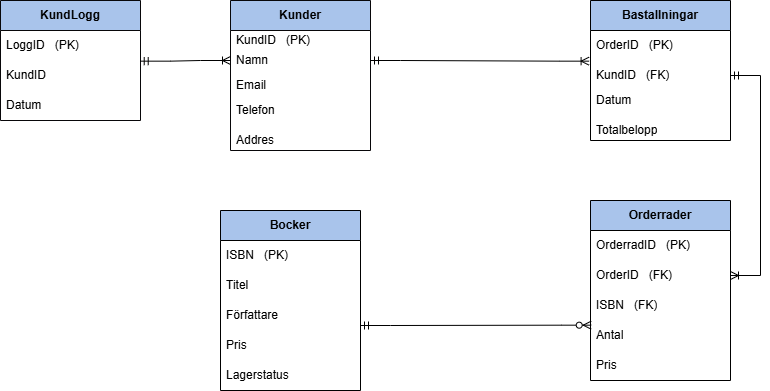

The diagram above was exported from draw.io. Its source (the exported page's mxGraphModel, read from the mxfile embedded in the PNG):
<mxGraphModel dx="1613" dy="451" grid="1" gridSize="10" guides="1" tooltips="1" connect="1" arrows="1" fold="1" page="1" pageScale="1" pageWidth="827" pageHeight="1169" math="0" shadow="0">
  <root>
    <mxCell id="0" />
    <mxCell id="1" parent="0" />
    <mxCell id="d6p_66yPNBcuiQ2sj1VA-1" parent="1" style="swimlane;fontStyle=0;childLayout=stackLayout;horizontal=1;startSize=30;horizontalStack=0;resizeParent=1;resizeParentMax=0;resizeLast=0;collapsible=1;marginBottom=0;whiteSpace=wrap;html=1;strokeColor=#080709;fillColor=#A9C4EB;" value="&lt;b&gt;Kunder&lt;/b&gt;" vertex="1">
      <mxGeometry height="150" width="140" x="80" y="160" as="geometry" />
    </mxCell>
    <mxCell id="d6p_66yPNBcuiQ2sj1VA-2" parent="d6p_66yPNBcuiQ2sj1VA-1" style="text;strokeColor=none;fillColor=none;align=left;verticalAlign=middle;spacingLeft=4;spacingRight=4;overflow=hidden;points=[[0,0.5],[1,0.5]];portConstraint=eastwest;rotatable=0;whiteSpace=wrap;html=1;" value="KundID&amp;nbsp; &amp;nbsp;(PK)&lt;div&gt;&lt;br&gt;&lt;/div&gt;" vertex="1">
      <mxGeometry height="20" width="140" y="30" as="geometry" />
    </mxCell>
    <mxCell id="d6p_66yPNBcuiQ2sj1VA-3" parent="d6p_66yPNBcuiQ2sj1VA-1" style="text;strokeColor=none;fillColor=none;align=left;verticalAlign=middle;spacingLeft=4;spacingRight=4;overflow=hidden;points=[[0,0.5],[1,0.5]];portConstraint=eastwest;rotatable=0;whiteSpace=wrap;html=1;" value="Namn&lt;div&gt;&lt;br&gt;&lt;/div&gt;" vertex="1">
      <mxGeometry height="20" width="140" y="50" as="geometry" />
    </mxCell>
    <mxCell id="d6p_66yPNBcuiQ2sj1VA-4" parent="d6p_66yPNBcuiQ2sj1VA-1" style="text;strokeColor=none;fillColor=none;align=left;verticalAlign=middle;spacingLeft=4;spacingRight=4;overflow=hidden;points=[[0,0.5],[1,0.5]];portConstraint=eastwest;rotatable=0;whiteSpace=wrap;html=1;" value="Email" vertex="1">
      <mxGeometry height="30" width="140" y="70" as="geometry" />
    </mxCell>
    <mxCell id="d6p_66yPNBcuiQ2sj1VA-5" parent="d6p_66yPNBcuiQ2sj1VA-1" style="text;strokeColor=none;fillColor=none;align=left;verticalAlign=middle;spacingLeft=4;spacingRight=4;overflow=hidden;points=[[0,0.5],[1,0.5]];portConstraint=eastwest;rotatable=0;whiteSpace=wrap;html=1;" value="Telefon&lt;div&gt;&lt;br&gt;&lt;/div&gt;" vertex="1">
      <mxGeometry height="30" width="140" y="100" as="geometry" />
    </mxCell>
    <mxCell id="d6p_66yPNBcuiQ2sj1VA-6" parent="d6p_66yPNBcuiQ2sj1VA-1" style="text;strokeColor=none;fillColor=none;align=left;verticalAlign=middle;spacingLeft=4;spacingRight=4;overflow=hidden;points=[[0,0.5],[1,0.5]];portConstraint=eastwest;rotatable=0;whiteSpace=wrap;html=1;" value="Addres" vertex="1">
      <mxGeometry height="20" width="140" y="130" as="geometry" />
    </mxCell>
    <mxCell id="d6p_66yPNBcuiQ2sj1VA-7" parent="1" style="swimlane;fontStyle=0;childLayout=stackLayout;horizontal=1;startSize=30;horizontalStack=0;resizeParent=1;resizeParentMax=0;resizeLast=0;collapsible=1;marginBottom=0;whiteSpace=wrap;html=1;fillColor=#A9C4EB;" value="&lt;b&gt;Bastallningar&lt;/b&gt;" vertex="1">
      <mxGeometry height="140" width="140" x="440" y="160" as="geometry" />
    </mxCell>
    <mxCell id="d6p_66yPNBcuiQ2sj1VA-8" parent="d6p_66yPNBcuiQ2sj1VA-7" style="text;strokeColor=none;fillColor=none;align=left;verticalAlign=middle;spacingLeft=4;spacingRight=4;overflow=hidden;points=[[0,0.5],[1,0.5]];portConstraint=eastwest;rotatable=0;whiteSpace=wrap;html=1;" value="OrderID&amp;nbsp; &amp;nbsp;(PK)" vertex="1">
      <mxGeometry height="30" width="140" y="30" as="geometry" />
    </mxCell>
    <mxCell id="d6p_66yPNBcuiQ2sj1VA-9" parent="d6p_66yPNBcuiQ2sj1VA-7" style="text;strokeColor=none;fillColor=none;align=left;verticalAlign=middle;spacingLeft=4;spacingRight=4;overflow=hidden;points=[[0,0.5],[1,0.5]];portConstraint=eastwest;rotatable=0;whiteSpace=wrap;html=1;" value="KundID&amp;nbsp; &amp;nbsp;(FK)" vertex="1">
      <mxGeometry height="30" width="140" y="60" as="geometry" />
    </mxCell>
    <mxCell id="d6p_66yPNBcuiQ2sj1VA-10" parent="d6p_66yPNBcuiQ2sj1VA-7" style="text;strokeColor=none;fillColor=none;align=left;verticalAlign=middle;spacingLeft=4;spacingRight=4;overflow=hidden;points=[[0,0.5],[1,0.5]];portConstraint=eastwest;rotatable=0;whiteSpace=wrap;html=1;" value="Datum&lt;div&gt;&lt;br&gt;&lt;/div&gt;" vertex="1">
      <mxGeometry height="30" width="140" y="90" as="geometry" />
    </mxCell>
    <mxCell id="d6p_66yPNBcuiQ2sj1VA-11" parent="d6p_66yPNBcuiQ2sj1VA-7" style="text;strokeColor=none;fillColor=none;align=left;verticalAlign=middle;spacingLeft=4;spacingRight=4;overflow=hidden;points=[[0,0.5],[1,0.5]];portConstraint=eastwest;rotatable=0;whiteSpace=wrap;html=1;" value="Totalbelopp" vertex="1">
      <mxGeometry height="20" width="140" y="120" as="geometry" />
    </mxCell>
    <mxCell id="d6p_66yPNBcuiQ2sj1VA-12" parent="1" style="swimlane;fontStyle=0;childLayout=stackLayout;horizontal=1;startSize=30;horizontalStack=0;resizeParent=1;resizeParentMax=0;resizeLast=0;collapsible=1;marginBottom=0;whiteSpace=wrap;html=1;fillColor=#A9C4EB;" value="&lt;b&gt;Orderrader&lt;/b&gt;" vertex="1">
      <mxGeometry height="180" width="140" x="440" y="360" as="geometry" />
    </mxCell>
    <mxCell id="d6p_66yPNBcuiQ2sj1VA-13" parent="d6p_66yPNBcuiQ2sj1VA-12" style="text;strokeColor=none;fillColor=none;align=left;verticalAlign=middle;spacingLeft=4;spacingRight=4;overflow=hidden;points=[[0,0.5],[1,0.5]];portConstraint=eastwest;rotatable=0;whiteSpace=wrap;html=1;" value="OrderradID&amp;nbsp; &amp;nbsp;(PK)" vertex="1">
      <mxGeometry height="30" width="140" y="30" as="geometry" />
    </mxCell>
    <mxCell id="d6p_66yPNBcuiQ2sj1VA-14" parent="d6p_66yPNBcuiQ2sj1VA-12" style="text;strokeColor=none;fillColor=none;align=left;verticalAlign=middle;spacingLeft=4;spacingRight=4;overflow=hidden;points=[[0,0.5],[1,0.5]];portConstraint=eastwest;rotatable=0;whiteSpace=wrap;html=1;" value="OrderID&amp;nbsp; &amp;nbsp;(FK)" vertex="1">
      <mxGeometry height="30" width="140" y="60" as="geometry" />
    </mxCell>
    <mxCell id="d6p_66yPNBcuiQ2sj1VA-15" parent="d6p_66yPNBcuiQ2sj1VA-12" style="text;strokeColor=none;fillColor=none;align=left;verticalAlign=middle;spacingLeft=4;spacingRight=4;overflow=hidden;points=[[0,0.5],[1,0.5]];portConstraint=eastwest;rotatable=0;whiteSpace=wrap;html=1;" value="ISBN&amp;nbsp; &amp;nbsp;(FK)" vertex="1">
      <mxGeometry height="30" width="140" y="90" as="geometry" />
    </mxCell>
    <mxCell id="d6p_66yPNBcuiQ2sj1VA-16" parent="d6p_66yPNBcuiQ2sj1VA-12" style="text;strokeColor=none;fillColor=none;align=left;verticalAlign=middle;spacingLeft=4;spacingRight=4;overflow=hidden;points=[[0,0.5],[1,0.5]];portConstraint=eastwest;rotatable=0;whiteSpace=wrap;html=1;" value="Antal" vertex="1">
      <mxGeometry height="30" width="140" y="120" as="geometry" />
    </mxCell>
    <mxCell id="d6p_66yPNBcuiQ2sj1VA-17" parent="d6p_66yPNBcuiQ2sj1VA-12" style="text;strokeColor=none;fillColor=none;align=left;verticalAlign=middle;spacingLeft=4;spacingRight=4;overflow=hidden;points=[[0,0.5],[1,0.5]];portConstraint=eastwest;rotatable=0;whiteSpace=wrap;html=1;" value="Pris" vertex="1">
      <mxGeometry height="30" width="140" y="150" as="geometry" />
    </mxCell>
    <mxCell id="d6p_66yPNBcuiQ2sj1VA-18" parent="1" style="swimlane;fontStyle=0;childLayout=stackLayout;horizontal=1;startSize=30;horizontalStack=0;resizeParent=1;resizeParentMax=0;resizeLast=0;collapsible=1;marginBottom=0;whiteSpace=wrap;html=1;fillColor=#A9C4EB;" value="&lt;b&gt;Bocker&lt;/b&gt;" vertex="1">
      <mxGeometry height="180" width="140" x="70" y="370" as="geometry" />
    </mxCell>
    <mxCell id="d6p_66yPNBcuiQ2sj1VA-19" parent="d6p_66yPNBcuiQ2sj1VA-18" style="text;strokeColor=none;fillColor=none;align=left;verticalAlign=middle;spacingLeft=4;spacingRight=4;overflow=hidden;points=[[0,0.5],[1,0.5]];portConstraint=eastwest;rotatable=0;whiteSpace=wrap;html=1;" value="ISBN&amp;nbsp; &amp;nbsp;(PK)" vertex="1">
      <mxGeometry height="30" width="140" y="30" as="geometry" />
    </mxCell>
    <mxCell id="d6p_66yPNBcuiQ2sj1VA-20" parent="d6p_66yPNBcuiQ2sj1VA-18" style="text;strokeColor=none;fillColor=none;align=left;verticalAlign=middle;spacingLeft=4;spacingRight=4;overflow=hidden;points=[[0,0.5],[1,0.5]];portConstraint=eastwest;rotatable=0;whiteSpace=wrap;html=1;" value="Titel" vertex="1">
      <mxGeometry height="30" width="140" y="60" as="geometry" />
    </mxCell>
    <mxCell id="d6p_66yPNBcuiQ2sj1VA-21" parent="d6p_66yPNBcuiQ2sj1VA-18" style="text;strokeColor=none;fillColor=none;align=left;verticalAlign=middle;spacingLeft=4;spacingRight=4;overflow=hidden;points=[[0,0.5],[1,0.5]];portConstraint=eastwest;rotatable=0;whiteSpace=wrap;html=1;" value="Författare" vertex="1">
      <mxGeometry height="30" width="140" y="90" as="geometry" />
    </mxCell>
    <mxCell id="d6p_66yPNBcuiQ2sj1VA-22" parent="d6p_66yPNBcuiQ2sj1VA-18" style="text;strokeColor=none;fillColor=none;align=left;verticalAlign=middle;spacingLeft=4;spacingRight=4;overflow=hidden;points=[[0,0.5],[1,0.5]];portConstraint=eastwest;rotatable=0;whiteSpace=wrap;html=1;" value="Pris" vertex="1">
      <mxGeometry height="30" width="140" y="120" as="geometry" />
    </mxCell>
    <mxCell id="d6p_66yPNBcuiQ2sj1VA-23" parent="d6p_66yPNBcuiQ2sj1VA-18" style="text;strokeColor=none;fillColor=none;align=left;verticalAlign=middle;spacingLeft=4;spacingRight=4;overflow=hidden;points=[[0,0.5],[1,0.5]];portConstraint=eastwest;rotatable=0;whiteSpace=wrap;html=1;" value="Lagerstatus" vertex="1">
      <mxGeometry height="30" width="140" y="150" as="geometry" />
    </mxCell>
    <mxCell id="d6p_66yPNBcuiQ2sj1VA-24" edge="1" parent="d6p_66yPNBcuiQ2sj1VA-18" source="d6p_66yPNBcuiQ2sj1VA-20" style="edgeStyle=none;rounded=0;orthogonalLoop=1;jettySize=auto;html=1;entryX=0;entryY=0.5;entryDx=0;entryDy=0;" target="d6p_66yPNBcuiQ2sj1VA-20">
      <mxGeometry relative="1" as="geometry" />
    </mxCell>
    <mxCell id="d6p_66yPNBcuiQ2sj1VA-46" edge="1" parent="1" style="edgeStyle=entityRelationEdgeStyle;fontSize=12;html=1;endArrow=ERzeroToMany;startArrow=ERmandOne;rounded=0;entryX=0.005;entryY=0.156;entryDx=0;entryDy=0;entryPerimeter=0;" target="d6p_66yPNBcuiQ2sj1VA-16" value="">
      <mxGeometry height="100" relative="1" width="100" as="geometry">
        <mxPoint x="210" y="485" as="sourcePoint" />
        <mxPoint x="546.66" y="570" as="targetPoint" />
      </mxGeometry>
    </mxCell>
    <mxCell id="d6p_66yPNBcuiQ2sj1VA-48" edge="1" parent="1" source="d6p_66yPNBcuiQ2sj1VA-3" style="edgeStyle=entityRelationEdgeStyle;fontSize=12;html=1;endArrow=ERoneToMany;startArrow=ERmandOne;rounded=0;exitX=1;exitY=0.5;exitDx=0;exitDy=0;entryX=-0.01;entryY=0.022;entryDx=0;entryDy=0;entryPerimeter=0;" target="d6p_66yPNBcuiQ2sj1VA-9" value="">
      <mxGeometry height="100" relative="1" width="100" as="geometry">
        <mxPoint x="360" y="390" as="sourcePoint" />
        <mxPoint x="460" y="290" as="targetPoint" />
      </mxGeometry>
    </mxCell>
    <mxCell id="d6p_66yPNBcuiQ2sj1VA-49" edge="1" parent="1" source="d6p_66yPNBcuiQ2sj1VA-9" style="edgeStyle=entityRelationEdgeStyle;fontSize=12;html=1;endArrow=ERoneToMany;startArrow=ERmandOne;rounded=0;exitX=1;exitY=0.5;exitDx=0;exitDy=0;entryX=1;entryY=0.5;entryDx=0;entryDy=0;" target="d6p_66yPNBcuiQ2sj1VA-14" value="">
      <mxGeometry height="100" relative="1" width="100" as="geometry">
        <mxPoint x="660" y="405" as="sourcePoint" />
        <mxPoint x="660" y="185" as="targetPoint" />
      </mxGeometry>
    </mxCell>
    <mxCell id="iUDxqblQ4W_IloEKGLRr-1" parent="1" style="swimlane;fontStyle=0;childLayout=stackLayout;horizontal=1;startSize=30;horizontalStack=0;resizeParent=1;resizeParentMax=0;resizeLast=0;collapsible=1;marginBottom=0;whiteSpace=wrap;html=1;strokeColor=#080709;fillColor=#A9C4EB;" value="&lt;b&gt;KundLogg&lt;/b&gt;" vertex="1">
      <mxGeometry height="120" width="140" x="-150" y="160" as="geometry" />
    </mxCell>
    <mxCell id="iUDxqblQ4W_IloEKGLRr-2" parent="iUDxqblQ4W_IloEKGLRr-1" style="text;strokeColor=none;fillColor=none;align=left;verticalAlign=middle;spacingLeft=4;spacingRight=4;overflow=hidden;points=[[0,0.5],[1,0.5]];portConstraint=eastwest;rotatable=0;whiteSpace=wrap;html=1;" value="&lt;div&gt;LoggID&amp;nbsp; &amp;nbsp;(PK)&lt;/div&gt;" vertex="1">
      <mxGeometry height="30" width="140" y="30" as="geometry" />
    </mxCell>
    <mxCell id="iUDxqblQ4W_IloEKGLRr-3" parent="iUDxqblQ4W_IloEKGLRr-1" style="text;strokeColor=none;fillColor=none;align=left;verticalAlign=middle;spacingLeft=4;spacingRight=4;overflow=hidden;points=[[0,0.5],[1,0.5]];portConstraint=eastwest;rotatable=0;whiteSpace=wrap;html=1;" value="&lt;div&gt;KundID&lt;/div&gt;" vertex="1">
      <mxGeometry height="30" width="140" y="60" as="geometry" />
    </mxCell>
    <mxCell id="iUDxqblQ4W_IloEKGLRr-4" parent="iUDxqblQ4W_IloEKGLRr-1" style="text;strokeColor=none;fillColor=none;align=left;verticalAlign=middle;spacingLeft=4;spacingRight=4;overflow=hidden;points=[[0,0.5],[1,0.5]];portConstraint=eastwest;rotatable=0;whiteSpace=wrap;html=1;" value="Datum" vertex="1">
      <mxGeometry height="30" width="140" y="90" as="geometry" />
    </mxCell>
    <mxCell id="iUDxqblQ4W_IloEKGLRr-7" edge="1" parent="1" source="iUDxqblQ4W_IloEKGLRr-3" style="edgeStyle=entityRelationEdgeStyle;fontSize=12;html=1;endArrow=ERoneToMany;startArrow=ERmandOne;rounded=0;entryX=0;entryY=0.5;entryDx=0;entryDy=0;exitX=0.998;exitY=0.022;exitDx=0;exitDy=0;exitPerimeter=0;" target="d6p_66yPNBcuiQ2sj1VA-3" value="">
      <mxGeometry height="100" relative="1" width="100" as="geometry">
        <mxPoint x="-20" y="220" as="sourcePoint" />
        <mxPoint x="80" y="221" as="targetPoint" />
      </mxGeometry>
    </mxCell>
  </root>
</mxGraphModel>